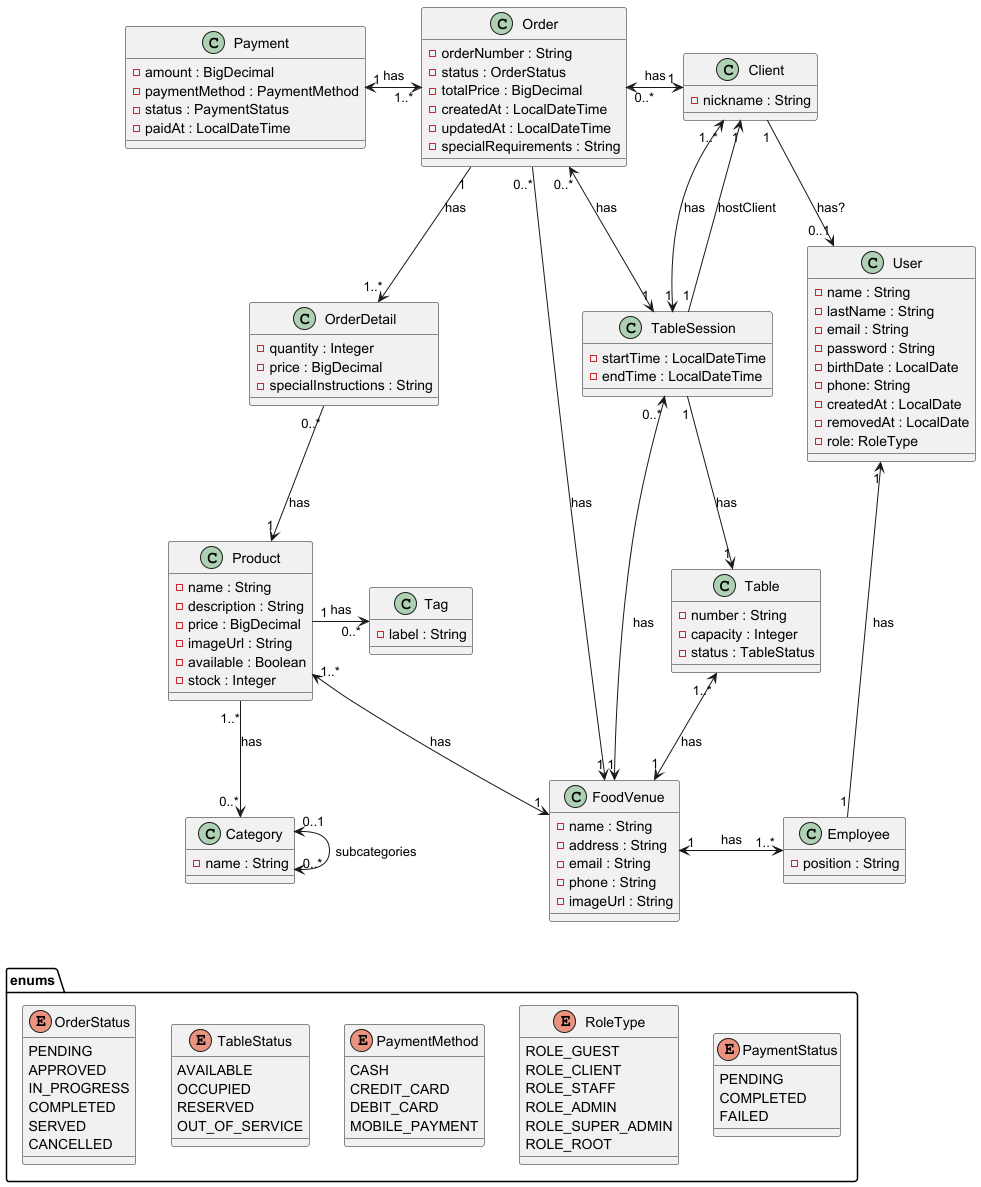

The diagram above was rendered by PlantUML. Its source (embedded in the PNG):
@startuml


' === Main entities ===

class User {
    - name : String
    - lastName : String
    - email : String
    - password : String
    - birthDate : LocalDate
    - phone: String
    - createdAt : LocalDate
    - removedAt : LocalDate
    - role: RoleType
}

class Client {
    - nickname : String
}

class Employee {
    - position : String
}

class FoodVenue {
    - name : String
    - address : String
    - email : String
    - phone : String
    - imageUrl : String
}

class Table {
    - number : String
    - capacity : Integer
    - status : TableStatus
}

class TableSession {
    - startTime : LocalDateTime
    - endTime : LocalDateTime
}



class Product {
    - name : String
    - description : String
    - price : BigDecimal
    - imageUrl : String
    - available : Boolean
    - stock : Integer
}

class Category {
    - name : String
}

class Tag {
    - label : String
}

class Order {
    - orderNumber : String
    - status : OrderStatus
    - totalPrice : BigDecimal
    - createdAt : LocalDateTime
    - updatedAt : LocalDateTime
    - specialRequirements : String
}

class OrderDetail {
    -quantity : Integer
    -price : BigDecimal
    -specialInstructions : String
}

class Payment {
    - amount : BigDecimal
    - paymentMethod : PaymentMethod
    - status : PaymentStatus
    - paidAt : LocalDateTime
}


' === Enums ===
package enums {
    enum TableStatus {
        AVAILABLE
        OCCUPIED
        RESERVED
        OUT_OF_SERVICE
    }

    enum RoleType {
        ROLE_GUEST
        ROLE_CLIENT
        ROLE_STAFF
        ROLE_ADMIN
        ROLE_SUPER_ADMIN
        ROLE_ROOT
    }

    enum OrderStatus {
        PENDING
        APPROVED
        IN_PROGRESS
        COMPLETED
        SERVED
        CANCELLED
    }

    enum PaymentStatus {
        PENDING
        COMPLETED
        FAILED
    }

    enum PaymentMethod {
      CASH
      CREDIT_CARD
      DEBIT_CARD
      MOBILE_PAYMENT
    }
}

' === Relations ===
FoodVenue "1" <-up-> "1..*" Table : has
FoodVenue "1" <-up-> "0..*" TableSession : has
FoodVenue "1" <-left-> "1..*" Product : has
FoodVenue "1" <-left- "0..*" Order : has
FoodVenue "1" <-right-> "1..*" Employee : has
Product "1..*" -down-> "0..*" Category : has
Product "1" -right-> "0..*" Tag : has
TableSession "1" <-left-> "0..*" Order : has
TableSession "1" <-up-> "1..*" Client : has
TableSession "1" --> "1" Client : hostClient
TableSession "1" -down-> "1" Table : has
Payment "1" <-right-> "1..*" Order : has
Client "1" <-left-> "0..* " Order : has
Order "1" -down-> "1..*" OrderDetail : has
OrderDetail "0..*" -down-> "1" Product : has
Client "1" -down-> "0..1" User : has?
Employee "1" -up-> "1" User : has
Category "0..1" <--> "0..*" Category : subcategories




TableStatus -right[hidden]- PaymentMethod
TableStatus -left[hidden]- OrderStatus
PaymentMethod -right[hidden]- RoleType
RoleType -right[hidden]- PaymentStatus
TableStatus -up[hidden]- Category

@enduml